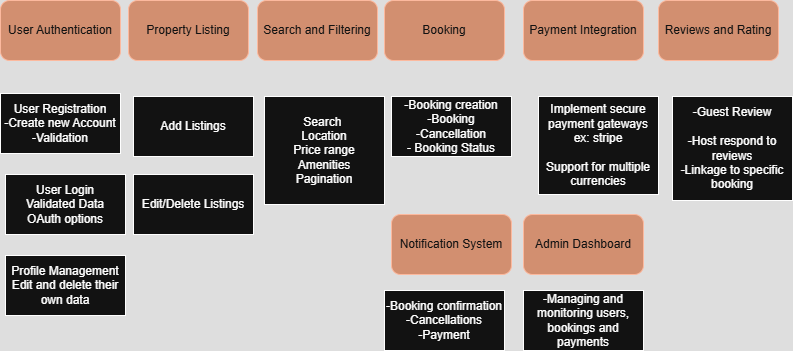

The diagram above was exported from draw.io. Its source (the exported page's mxGraphModel, read from the mxfile embedded in the PNG):
<mxGraphModel dx="1506" dy="997" grid="0" gridSize="10" guides="1" tooltips="1" connect="1" arrows="1" fold="1" page="0" pageScale="1" pageWidth="850" pageHeight="1100" math="0" shadow="0">
  <root>
    <mxCell id="0" />
    <mxCell id="1" parent="0" />
    <mxCell id="fddGlVYVg9rU9LCWxSzf-2" value="Search and Filtering" style="rounded=1;whiteSpace=wrap;html=1;fillColor=#a0522d;fontColor=#ffffff;strokeColor=#6D1F00;" parent="1" vertex="1">
      <mxGeometry x="-91" y="-104" width="120" height="60" as="geometry" />
    </mxCell>
    <mxCell id="fddGlVYVg9rU9LCWxSzf-3" value="Property Listing" style="rounded=1;whiteSpace=wrap;html=1;fillColor=#a0522d;fontColor=#ffffff;strokeColor=#6D1F00;" parent="1" vertex="1">
      <mxGeometry x="-220" y="-104" width="120" height="60" as="geometry" />
    </mxCell>
    <mxCell id="fddGlVYVg9rU9LCWxSzf-4" value="Booking" style="rounded=1;whiteSpace=wrap;html=1;fillColor=#a0522d;fontColor=#ffffff;strokeColor=#6D1F00;" parent="1" vertex="1">
      <mxGeometry x="36" y="-104" width="120" height="60" as="geometry" />
    </mxCell>
    <mxCell id="fddGlVYVg9rU9LCWxSzf-6" value="Payment Integration" style="rounded=1;whiteSpace=wrap;html=1;fillColor=#a0522d;fontColor=#ffffff;strokeColor=#6D1F00;" parent="1" vertex="1">
      <mxGeometry x="175" y="-104" width="120" height="60" as="geometry" />
    </mxCell>
    <mxCell id="fddGlVYVg9rU9LCWxSzf-7" value="Reviews and Rating" style="rounded=1;whiteSpace=wrap;html=1;fillColor=#a0522d;fontColor=#ffffff;strokeColor=#6D1F00;" parent="1" vertex="1">
      <mxGeometry x="310" y="-104" width="120" height="60" as="geometry" />
    </mxCell>
    <mxCell id="fddGlVYVg9rU9LCWxSzf-8" value="User Authentication" style="rounded=1;whiteSpace=wrap;html=1;fillColor=#a0522d;fontColor=#ffffff;strokeColor=#6D1F00;" parent="1" vertex="1">
      <mxGeometry x="-348" y="-104" width="120" height="60" as="geometry" />
    </mxCell>
    <mxCell id="fddGlVYVg9rU9LCWxSzf-9" value="User Registration&lt;div&gt;-Create new Account&lt;/div&gt;&lt;div&gt;-Validation&lt;/div&gt;" style="rounded=0;whiteSpace=wrap;html=1;" parent="1" vertex="1">
      <mxGeometry x="-348" y="-11" width="120" height="60" as="geometry" />
    </mxCell>
    <mxCell id="fddGlVYVg9rU9LCWxSzf-10" value="User Login&lt;div&gt;Validated Data&lt;/div&gt;&lt;div&gt;OAuth options&lt;/div&gt;" style="rounded=0;whiteSpace=wrap;html=1;" parent="1" vertex="1">
      <mxGeometry x="-343" y="70" width="120" height="60" as="geometry" />
    </mxCell>
    <mxCell id="fddGlVYVg9rU9LCWxSzf-11" value="Profile Management&lt;div&gt;Edit and delete their own data&lt;/div&gt;" style="rounded=0;whiteSpace=wrap;html=1;" parent="1" vertex="1">
      <mxGeometry x="-343" y="151" width="120" height="60" as="geometry" />
    </mxCell>
    <mxCell id="fddGlVYVg9rU9LCWxSzf-12" value="Add Listings" style="rounded=0;whiteSpace=wrap;html=1;" parent="1" vertex="1">
      <mxGeometry x="-215" y="-8" width="120" height="60" as="geometry" />
    </mxCell>
    <mxCell id="fddGlVYVg9rU9LCWxSzf-13" value="-Booking creation&lt;div&gt;-Booking&lt;/div&gt;&lt;div&gt;-Cancellation&lt;/div&gt;&lt;div&gt;- Booking Status&lt;/div&gt;" style="rounded=0;whiteSpace=wrap;html=1;" parent="1" vertex="1">
      <mxGeometry x="43" y="-8" width="120" height="60" as="geometry" />
    </mxCell>
    <mxCell id="fddGlVYVg9rU9LCWxSzf-14" value="Edit/Delete Listings" style="rounded=0;whiteSpace=wrap;html=1;" parent="1" vertex="1">
      <mxGeometry x="-215" y="70" width="120" height="60" as="geometry" />
    </mxCell>
    <mxCell id="fddGlVYVg9rU9LCWxSzf-15" value="Search&amp;nbsp;&lt;div&gt;Location&lt;/div&gt;&lt;div&gt;Price range&lt;/div&gt;&lt;div&gt;Amenities&lt;/div&gt;&lt;div&gt;Pagination&lt;/div&gt;" style="rounded=0;whiteSpace=wrap;html=1;" parent="1" vertex="1">
      <mxGeometry x="-84" y="-8" width="120" height="108" as="geometry" />
    </mxCell>
    <mxCell id="fddGlVYVg9rU9LCWxSzf-16" value="Implement secure payment gateways ex: stripe&lt;div&gt;&lt;br&gt;&lt;div&gt;Support for multiple currencies&lt;/div&gt;&lt;/div&gt;" style="rounded=0;whiteSpace=wrap;html=1;" parent="1" vertex="1">
      <mxGeometry x="190" y="-8" width="120" height="98" as="geometry" />
    </mxCell>
    <mxCell id="fddGlVYVg9rU9LCWxSzf-17" value="-Guest Review&lt;div&gt;&lt;br&gt;&lt;/div&gt;&lt;div&gt;-Host respond to reviews&lt;/div&gt;&lt;div&gt;-Linkage to specific booking&lt;/div&gt;" style="rounded=0;whiteSpace=wrap;html=1;" parent="1" vertex="1">
      <mxGeometry x="324" y="-8" width="120" height="104" as="geometry" />
    </mxCell>
    <mxCell id="fddGlVYVg9rU9LCWxSzf-18" value="Notification System" style="rounded=1;whiteSpace=wrap;html=1;fillColor=#a0522d;fontColor=#ffffff;strokeColor=#6D1F00;" parent="1" vertex="1">
      <mxGeometry x="43" y="110" width="120" height="60" as="geometry" />
    </mxCell>
    <mxCell id="fddGlVYVg9rU9LCWxSzf-19" value="-Booking confirmation&lt;div&gt;-Cancellations&lt;/div&gt;&lt;div&gt;-Payment&lt;/div&gt;" style="rounded=0;whiteSpace=wrap;html=1;" parent="1" vertex="1">
      <mxGeometry x="36" y="186" width="120" height="60" as="geometry" />
    </mxCell>
    <mxCell id="fddGlVYVg9rU9LCWxSzf-20" value="Admin Dashboard" style="rounded=1;whiteSpace=wrap;html=1;fillColor=#a0522d;fontColor=#ffffff;strokeColor=#6D1F00;" parent="1" vertex="1">
      <mxGeometry x="175" y="110" width="120" height="60" as="geometry" />
    </mxCell>
    <mxCell id="fddGlVYVg9rU9LCWxSzf-21" value="-Managing and monitoring users, bookings and payments" style="rounded=0;whiteSpace=wrap;html=1;" parent="1" vertex="1">
      <mxGeometry x="175" y="186" width="120" height="60" as="geometry" />
    </mxCell>
  </root>
</mxGraphModel>